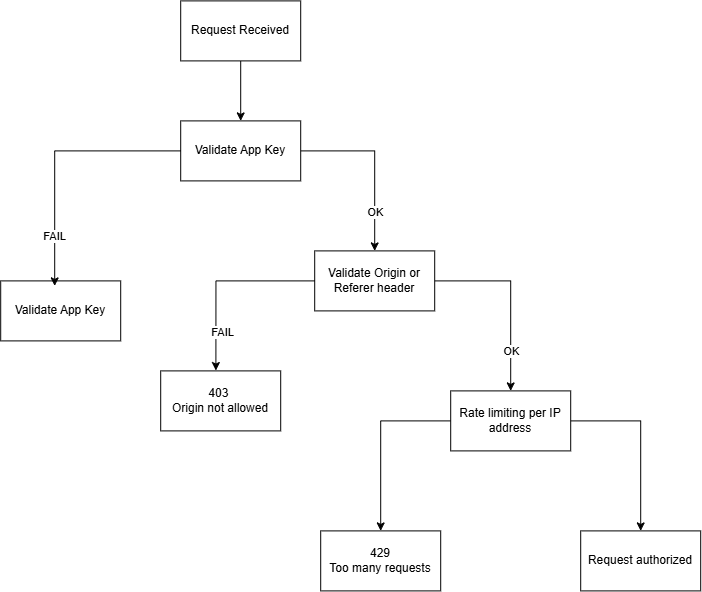

The diagram above was exported from draw.io. Its source (the exported page's mxGraphModel, read from the mxfile embedded in the PNG):
<mxGraphModel dx="2445" dy="2060" grid="1" gridSize="10" guides="1" tooltips="1" connect="1" arrows="1" fold="1" page="1" pageScale="1" pageWidth="827" pageHeight="1169" math="0" shadow="0">
  <root>
    <mxCell id="0" />
    <mxCell id="1" parent="0" />
    <mxCell id="2916LB353h6YoNwOKBMU-4" edge="1" parent="1" source="2916LB353h6YoNwOKBMU-1" style="edgeStyle=orthogonalEdgeStyle;rounded=0;orthogonalLoop=1;jettySize=auto;html=1;entryX=0.5;entryY=0;entryDx=0;entryDy=0;" target="2916LB353h6YoNwOKBMU-3">
      <mxGeometry relative="1" as="geometry" />
    </mxCell>
    <mxCell id="2916LB353h6YoNwOKBMU-1" parent="1" style="rounded=0;whiteSpace=wrap;html=1;" value="Request Received" vertex="1">
      <mxGeometry height="60" width="120" x="160" y="120" as="geometry" />
    </mxCell>
    <mxCell id="2916LB353h6YoNwOKBMU-9" edge="1" parent="1" source="2916LB353h6YoNwOKBMU-3" style="edgeStyle=orthogonalEdgeStyle;rounded=0;orthogonalLoop=1;jettySize=auto;html=1;" target="2916LB353h6YoNwOKBMU-8">
      <mxGeometry relative="1" as="geometry" />
    </mxCell>
    <mxCell id="2916LB353h6YoNwOKBMU-10" connectable="0" parent="2916LB353h6YoNwOKBMU-9" style="edgeLabel;html=1;align=center;verticalAlign=middle;resizable=0;points=[];" value="OK" vertex="1">
      <mxGeometry relative="1" x="-0.0211" y="1" as="geometry">
        <mxPoint x="-1" y="49" as="offset" />
      </mxGeometry>
    </mxCell>
    <mxCell id="2916LB353h6YoNwOKBMU-3" parent="1" style="rounded=0;whiteSpace=wrap;html=1;" value="Validate App Key" vertex="1">
      <mxGeometry height="60" width="120" x="160" y="240" as="geometry" />
    </mxCell>
    <mxCell id="2916LB353h6YoNwOKBMU-5" parent="1" style="rounded=0;whiteSpace=wrap;html=1;" value="Validate App Key" vertex="1">
      <mxGeometry height="60" width="120" x="-20" y="400" as="geometry" />
    </mxCell>
    <mxCell id="2916LB353h6YoNwOKBMU-6" edge="1" parent="1" source="2916LB353h6YoNwOKBMU-3" style="edgeStyle=orthogonalEdgeStyle;rounded=0;orthogonalLoop=1;jettySize=auto;html=1;entryX=0.45;entryY=0.083;entryDx=0;entryDy=0;entryPerimeter=0;" target="2916LB353h6YoNwOKBMU-5">
      <mxGeometry relative="1" as="geometry" />
    </mxCell>
    <mxCell id="2916LB353h6YoNwOKBMU-22" connectable="0" parent="2916LB353h6YoNwOKBMU-6" style="edgeLabel;html=1;align=center;verticalAlign=middle;resizable=0;points=[];" value="FAIL" vertex="1">
      <mxGeometry relative="1" x="0.6017" y="-1" as="geometry">
        <mxPoint as="offset" />
      </mxGeometry>
    </mxCell>
    <mxCell id="2916LB353h6YoNwOKBMU-17" edge="1" parent="1" source="2916LB353h6YoNwOKBMU-8" style="edgeStyle=orthogonalEdgeStyle;rounded=0;orthogonalLoop=1;jettySize=auto;html=1;" target="2916LB353h6YoNwOKBMU-16">
      <mxGeometry relative="1" as="geometry" />
    </mxCell>
    <mxCell id="2916LB353h6YoNwOKBMU-18" connectable="0" parent="2916LB353h6YoNwOKBMU-17" style="edgeLabel;html=1;align=center;verticalAlign=middle;resizable=0;points=[];" value="OK" vertex="1">
      <mxGeometry relative="1" x="-0.0537" y="-2" as="geometry">
        <mxPoint x="2" y="58" as="offset" />
      </mxGeometry>
    </mxCell>
    <mxCell id="2916LB353h6YoNwOKBMU-8" parent="1" style="rounded=0;whiteSpace=wrap;html=1;" value="Validate Origin or Referer header" vertex="1">
      <mxGeometry height="60" width="120" x="294" y="370" as="geometry" />
    </mxCell>
    <mxCell id="2916LB353h6YoNwOKBMU-13" parent="1" style="rounded=0;whiteSpace=wrap;html=1;" value="403&amp;nbsp;&lt;br&gt;Origin not allowed" vertex="1">
      <mxGeometry height="60" width="120" x="140" y="490" as="geometry" />
    </mxCell>
    <mxCell id="2916LB353h6YoNwOKBMU-14" edge="1" parent="1" source="2916LB353h6YoNwOKBMU-8" style="edgeStyle=orthogonalEdgeStyle;rounded=0;orthogonalLoop=1;jettySize=auto;html=1;entryX=0.46;entryY=-0.006;entryDx=0;entryDy=0;entryPerimeter=0;" target="2916LB353h6YoNwOKBMU-13">
      <mxGeometry relative="1" as="geometry" />
    </mxCell>
    <mxCell id="2916LB353h6YoNwOKBMU-15" connectable="0" parent="2916LB353h6YoNwOKBMU-14" style="edgeLabel;html=1;align=center;verticalAlign=middle;resizable=0;points=[];" value="FAIL" vertex="1">
      <mxGeometry relative="1" x="0.0821" y="-3" as="geometry">
        <mxPoint x="8" y="47" as="offset" />
      </mxGeometry>
    </mxCell>
    <mxCell id="2916LB353h6YoNwOKBMU-23" edge="1" parent="1" source="2916LB353h6YoNwOKBMU-16" style="edgeStyle=orthogonalEdgeStyle;rounded=0;orthogonalLoop=1;jettySize=auto;html=1;entryX=0.5;entryY=0;entryDx=0;entryDy=0;" target="2916LB353h6YoNwOKBMU-20">
      <mxGeometry relative="1" as="geometry" />
    </mxCell>
    <mxCell id="2916LB353h6YoNwOKBMU-25" edge="1" parent="1" source="2916LB353h6YoNwOKBMU-16" style="edgeStyle=orthogonalEdgeStyle;rounded=0;orthogonalLoop=1;jettySize=auto;html=1;" target="2916LB353h6YoNwOKBMU-24" value="">
      <mxGeometry relative="1" as="geometry" />
    </mxCell>
    <mxCell id="2916LB353h6YoNwOKBMU-16" parent="1" style="rounded=0;whiteSpace=wrap;html=1;" value="Rate limiting per IP address" vertex="1">
      <mxGeometry height="60" width="120" x="430" y="510" as="geometry" />
    </mxCell>
    <mxCell id="2916LB353h6YoNwOKBMU-20" parent="1" style="rounded=0;whiteSpace=wrap;html=1;" value="429&lt;br&gt;Too many requests" vertex="1">
      <mxGeometry height="60" width="120" x="300" y="650" as="geometry" />
    </mxCell>
    <mxCell id="2916LB353h6YoNwOKBMU-24" parent="1" style="whiteSpace=wrap;html=1;rounded=0;" value="Request authorized" vertex="1">
      <mxGeometry height="60" width="120" x="560" y="650" as="geometry" />
    </mxCell>
  </root>
</mxGraphModel>